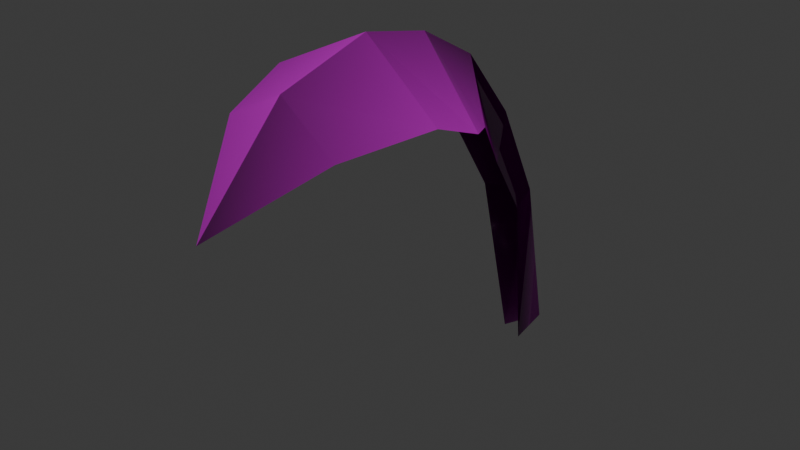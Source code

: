 # Source: SM_Env_Fern_Part_04.blend  (saved by Blender 4.5.88; exported with 4.5.12 LTS)
import bpy
from mathutils import Matrix  # noqa: F401  (used for matrix-valued properties, if any)

bpy.ops.wm.read_factory_settings(use_empty=True)
scene = bpy.context.scene
scene.name = 'Scene'

# ---- collections
col_sm_env_fern_part_04 = bpy.data.collections.new('SM_Env_Fern_Part_04'); scene.collection.children.link(col_sm_env_fern_part_04)

# ---- images (referenced by path relative to the original .blend; pixels are not part of the script)
import os
ASSET_DIR = os.environ.get("B2B_ASSET_DIR", "")  # directory of the original .blend (textures are referenced by path, not embedded)
HERE = os.path.dirname(os.path.abspath(__file__))  # packed textures are extracted next to this script under _unpacked/

def load_image(name, relpath, width, height, colorspace="sRGB"):
    """Load a texture the original file referenced (path relative to the .blend, or extracted next to this script)."""
    p = next((c for c in (os.path.join(HERE, relpath), os.path.join(ASSET_DIR, relpath)) if relpath and os.path.exists(c)), "")
    if p:
        img = bpy.data.images.load(p, check_existing=True)
        img.name = name
    else:  # same state as the original file: an image datablock whose file is absent (Cycles renders it pink)
        img = bpy.data.images.new(name, width, height)
        img.source = "FILE"
        img.filepath = "//" + (relpath or name)
    img.colorspace_settings.name = colorspace
    return img
img_file3511 = load_image('file3511', 'Bake_01_HandCut_07.png', 1024, 1024, 'sRGB')
img_file275 = load_image('file275', 'file275', 1024, 1024, 'Non-Color')

# ---- materials (node trees are filled in below, after node groups)
mat_leaf13 = bpy.data.materials.new('Leaf13')
mat_leaf13.diffuse_color = (1.0, 1.0, 1.0, 1.0)
mat_leaf13.roughness = 0.5528

# ---- material node trees
mat_leaf13.use_nodes = True; mat_leaf13.node_tree.nodes.clear()
_N = mat_leaf13.node_tree.nodes; _L = mat_leaf13.node_tree.links
n0 = _N.new('ShaderNodeBsdfPrincipled'); n0.name = 'Principled BSDF'; n0.location = (-200, 100)
n0.inputs[2].default_value = 0.5528
n0.inputs[27].default_value = (0.0, 0.0, 0.0, 1.0)
n0.inputs[28].default_value = 1.0
n1 = _N.new('ShaderNodeOutputMaterial'); n1.name = 'Material Output'; n1.location = (200, 100)
n2 = _N.new('ShaderNodeNormalMap'); n2.name = 'Normal Map'; n2.location = (-600, -600)
n2.label = 'Normal/Map'
n3 = _N.new('ShaderNodeTexImage'); n3.name = 'Image Texture'; n3.location = (-600, 300)
n3.image = img_file3511
n4 = _N.new('ShaderNodeTexImage'); n4.name = 'Image Texture.001'; n4.location = (-900, -1200)
n4.image = img_file275
_L.new(n0.outputs[0], n1.inputs[0])
_L.new(n2.outputs[0], n0.inputs[5])
_L.new(n3.outputs[0], n0.inputs[0])
_L.new(n4.outputs[0], n2.inputs[1])
n1.is_active_output = True

# ---- world
world_world = bpy.data.worlds.new('World'); scene.world = world_world
world_world.use_nodes = True; world_world.node_tree.nodes.clear()
_N = world_world.node_tree.nodes; _L = world_world.node_tree.links
n0 = _N.new('ShaderNodeOutputWorld'); n0.name = 'World Output'; n0.location = (200, 100)
n1 = _N.new('ShaderNodeBackground'); n1.name = 'Background'; n1.location = (-200, 100)
n1.inputs[0].default_value = (0.05088, 0.05088, 0.05088, 1.0)
_L.new(n1.outputs[0], n0.inputs[0])
n0.is_active_output = True
world_world.color = (0.05088, 0.05088, 0.05088)
world_world.sun_shadow_jitter_overblur = 0.0

# ---- meshes
me_mesh = bpy.data.meshes.new('Mesh')
me_mesh.from_pydata([(-0.07318, -1.17, 0.5998), (0.06733, -0.2561, 0.5224), (-0.003051, -0.1224, 0.6129), (-0.07878, -0.2292, 0.5617), (0.1159, -0.9328, 0.7621), (-0.0386, -0.9336, 0.8843), (-0.232, -0.9107, 0.7861), (-0.265, -0.5049, 0.76), (-0.008531, -0.4758, 0.923), (0.2152, -0.5532, 0.7384), (-0.2985, -0.6824, 0.833), (-0.01507, -0.68, 0.9675), (0.2226, -0.7165, 0.8041), (-0.1584, -0.3781, 0.7283), (-0.004715, -0.2916, 0.8191), (0.1339, -0.4122, 0.6909), (0.06332, -0.1428, 0.3476), (-0.06579, -0.1191, 0.3751), (0.001938, 0.0157, 0.3283), (0.03336, -0.05193, -0.139), (0.008615, 0.1044, -0.1436), (-0.02765, -0.03624, -0.126)], [], [(18, 16, 19, 20), (18, 20, 21, 17), (5, 4, 12, 11), (5, 11, 10, 6), (4, 5, 0), (6, 0, 5), (8, 14, 13, 7), (8, 9, 15, 14), (8, 7, 10, 11), (11, 12, 9, 8), (14, 2, 3, 13), (14, 15, 1, 2), (16, 18, 2, 1), (17, 3, 2, 18)])
me_mesh.polygons.foreach_set('use_smooth', [True] * 14)
_k = set([(0, 4), (0, 5), (0, 6), (1, 2), (1, 15), (1, 16), (2, 3), (2, 14), (2, 18), (3, 13), (3, 17), (4, 5), (4, 12), (5, 6), (5, 11), (6, 10), (7, 8), (7, 10), (7, 13), (8, 9), (8, 11), (8, 14), (9, 12), (9, 15), (10, 11), (11, 12), (13, 14), (14, 15), (16, 18), (16, 19), (17, 18), (17, 21), (18, 20), (19, 20), (20, 21)])
me_mesh.attributes.new('sharp_edge', 'BOOLEAN', 'EDGE').data.foreach_set('value', [ (min(e.vertices), max(e.vertices)) in _k for e in me_mesh.edges])
_uv = me_mesh.uv_layers.new(name='map1')
_uv.uv.foreach_set('vector', [0.5, 0.8537, 0.3883, 0.7906, 0.4168, 0.902, 0.5, 0.9544, 0.5, 0.8537, 0.5, 0.9544, 0.5832, 0.902, 0.6117, 0.7906, 0.5, 0.1804, 0.3811, 0.1883, 0.3666, 0.3036, 0.5, 0.3171, 0.5, 0.1804, 0.5, 0.3171, 0.6334, 0.3036, 0.6189, 0.1883, 0.3811, 0.1883, 0.5, 0.1804, 0.5, 0.02676, 0.6189, 0.1883, 0.5, 0.02676, 0.5, 0.1804, 0.5, 0.4538, 0.5, 0.6034, 0.644, 0.549, 0.6479, 0.4189, 0.5, 0.4538, 0.3521, 0.4189, 0.356, 0.549, 0.5, 0.6034, 0.5, 0.4538, 0.6479, 0.4189, 0.6334, 0.3036, 0.5, 0.3171, 0.5, 0.3171, 0.3666, 0.3036, 0.3521, 0.4189, 0.5, 0.4538, 0.5, 0.6034, 0.5, 0.753, 0.6402, 0.6791, 0.644, 0.549, 0.5, 0.6034, 0.356, 0.549, 0.3598, 0.6791, 0.5, 0.753, 0.3883, 0.7906, 0.5, 0.8537, 0.5, 0.753, 0.3598, 0.6791, 0.6117, 0.7906, 0.6402, 0.6791, 0.5, 0.753, 0.5, 0.8537])
_ca = me_mesh.color_attributes.new('red', 'BYTE_COLOR', 'CORNER')
_ca.data.foreach_set('color', [0.01521, 0.01298, 1.0, 1.0, 0.01681, 0.03434, 1.0, 1.0, 0.0, 0.0, 1.0, 1.0, 0.0, 0.0, 1.0, 1.0, 0.01521, 0.01298, 1.0, 1.0, 0.0, 0.0, 1.0, 1.0, 0.0, 0.0, 1.0, 1.0, 0.01938, 0.03434, 1.0, 1.0, 0.0999, 1.0, 1.0, 1.0, 0.07227, 1.0, 1.0, 1.0, 0.08228, 1.0, 1.0, 1.0, 0.1195, 1.0, 1.0, 1.0, 0.0999, 1.0, 1.0, 1.0, 0.1195, 1.0, 1.0, 1.0, 0.0865, 1.0, 1.0, 1.0, 0.07819, 1.0, 1.0, 1.0, 0.07227, 1.0, 1.0, 1.0, 0.0999, 1.0, 1.0, 1.0, 0.04519, 1.0, 1.0, 1.0, 0.07819, 1.0, 1.0, 1.0, 0.04519, 1.0, 1.0, 1.0, 0.0999, 1.0, 1.0, 1.0, 0.107, 1.0, 1.0, 1.0, 0.08438, 1.0, 1.0, 1.0, 0.06663, 0.5271, 1.0, 1.0, 0.07227, 1.0, 1.0, 1.0, 0.107, 1.0, 1.0, 1.0, 0.06848, 1.0, 1.0, 1.0, 0.05951, 0.5271, 1.0, 1.0, 0.08438, 1.0, 1.0, 1.0, 0.107, 1.0, 1.0, 1.0, 0.07227, 1.0, 1.0, 1.0, 0.0865, 1.0, 1.0, 1.0, 0.1195, 1.0, 1.0, 1.0, 0.1195, 1.0, 1.0, 1.0, 0.08228, 1.0, 1.0, 1.0, 0.06848, 1.0, 1.0, 1.0, 0.107, 1.0, 1.0, 1.0, 0.08438, 1.0, 1.0, 1.0, 0.04667, 0.2918, 1.0, 1.0, 0.03955, 0.1746, 1.0, 1.0, 0.06663, 0.5271, 1.0, 1.0, 0.08438, 1.0, 1.0, 1.0, 0.05951, 0.5271, 1.0, 1.0, 0.03434, 0.1746, 1.0, 1.0, 0.04667, 0.2918, 1.0, 1.0, 0.01681, 0.03434, 1.0, 1.0, 0.01521, 0.01298, 1.0, 1.0, 0.04667, 0.2918, 1.0, 1.0, 0.03434, 0.1746, 1.0, 1.0, 0.01938, 0.03434, 1.0, 1.0, 0.03955, 0.1746, 1.0, 1.0, 0.04667, 0.2918, 1.0, 1.0, 0.01521, 0.01298, 1.0, 1.0])
me_mesh.materials.append(mat_leaf13)
me_mesh.update()
me_mesh.normals_split_custom_set([tuple(v) for v in zip(*[iter([-0.1891, 0.1147, 0.9752, -0.05056, -0.2291, 0.9721, -0.45, -0.2779, 0.8487, -0.3544, 0.8445, 0.4014, -0.1892, 0.1146, 0.9752, -0.3545, 0.8445, 0.4015, -0.6411, -0.05157, 0.7657, -0.255, -0.1589, 0.9538, -0.07465, -0.5406, 0.8379, 0.01884, -0.5847, 0.811, 0.09315, -0.474, 0.8756, -0.06365, -0.4182, 0.9061, -0.07462, -0.5406, 0.838, -0.06367, -0.4181, 0.9061, -0.2481, -0.4298, 0.8682, -0.1955, -0.555, 0.8086, 0.01885, -0.5847, 0.811, -0.07464, -0.5406, 0.8379, -0.1024, -0.7371, 0.668, -0.1955, -0.555, 0.8085, -0.1024, -0.7371, 0.668, -0.07467, -0.5406, 0.8379, -0.07185, -0.3394, 0.9379, -0.08254, -0.2334, 0.9689, -0.2105, -0.3187, 0.9242, -0.2639, -0.3576, 0.8958, -0.07174, -0.3394, 0.9379, 0.1003, -0.4201, 0.9019, 0.03911, -0.3641, 0.9305, -0.08263, -0.2334, 0.9689, -0.07169, -0.3394, 0.9379, -0.2639, -0.3576, 0.8958, -0.248, -0.4298, 0.8682, -0.06365, -0.4182, 0.9061, -0.06359, -0.4182, 0.9061, 0.09314, -0.474, 0.8756, 0.1002, -0.4201, 0.9019, -0.07174, -0.3394, 0.9379, -0.08261, -0.2334, 0.9689, -0.1094, -0.1236, 0.9863, -0.2108, -0.2583, 0.9428, -0.2105, -0.3186, 0.9242, -0.08264, -0.2335, 0.9688, 0.03905, -0.3642, 0.9305, -0.024, -0.3016, 0.9531, -0.1093, -0.1236, 0.9863, -0.05068, -0.2292, 0.9721, -0.1892, 0.1147, 0.9752, -0.1093, -0.1235, 0.9863, -0.02396, -0.3017, 0.9531, -0.255, -0.1589, 0.9538, -0.2108, -0.2583, 0.9428, -0.1094, -0.1236, 0.9863, -0.1892, 0.1147, 0.9752])] * 3)])

# ---- objects
ob_sm_env_fern_part_04_lod0 = bpy.data.objects.new('SM_Env_Fern_Part_04_LOD0', me_mesh)

# ---- transforms, parenting, visibility, modifiers, constraints
ob_sm_env_fern_part_04_lod0.location = (0.0, 0.0, 0.0)
ob_sm_env_fern_part_04_lod0.color = (0.8, 0.8, 0.8, 1.0)

# ---- collection membership
col_sm_env_fern_part_04.objects.link(ob_sm_env_fern_part_04_lod0)

# ---- scene / render settings (as saved in the file)
scene.frame_start = 1; scene.frame_end = 250; scene.frame_set(1)
scene.render.engine = 'BLENDER_EEVEE_NEXT'
bpy.context.view_layer.update()

# ---- added for rendering (the .blend has no active camera and no usable light): camera, sun
cam_auto = bpy.data.cameras.new('AutoCamera')
cam_auto.lens = 50.0
cam_auto.sensor_width = 36.0
cam_auto.clip_end = 1000.0
ob_auto_camera = bpy.data.objects.new('AutoCamera', cam_auto)
scene.collection.objects.link(ob_auto_camera)
ob_auto_camera.location = (1.59873, -2.49671, 1.72131)
ob_auto_camera.rotation_euler = (1.09748, -7.21219e-08, 0.694738)
scene.camera = ob_auto_camera
light_auto_sun = bpy.data.lights.new('AutoSun', 'SUN')
light_auto_sun.energy = 3.0
light_auto_sun.angle = 0.0523599
ob_auto_sun = bpy.data.objects.new('AutoSun', light_auto_sun)
scene.collection.objects.link(ob_auto_sun)
ob_auto_sun.rotation_euler = (0.872665, 0.174533, 0.523599)
bpy.context.view_layer.update()
